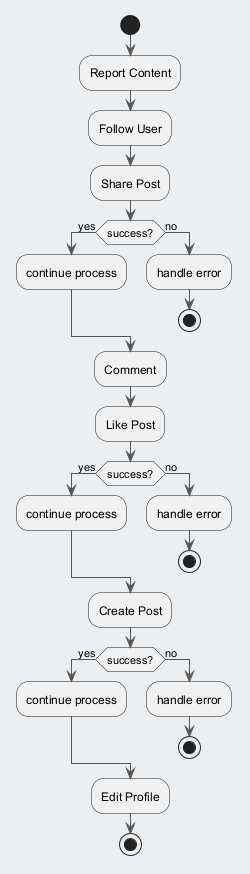

The diagram above was rendered by PlantUML. Its source (embedded in the PNG):
@startuml
skinparam backgroundColor #ECEFF1
skinparam classBackgroundColor #FFFFFF
skinparam classBorderColor #455A64
skinparam ArrowColor #555555
start
:Report Content;
:Follow User;
:Share Post;
if (success?) then (yes)
:continue process;
else (no)
:handle error;
stop
endif
:Comment;
:Like Post;
if (success?) then (yes)
:continue process;
else (no)
:handle error;
stop
endif
:Create Post;
if (success?) then (yes)
:continue process;
else (no)
:handle error;
stop
endif
:Edit Profile;
stop
@enduml